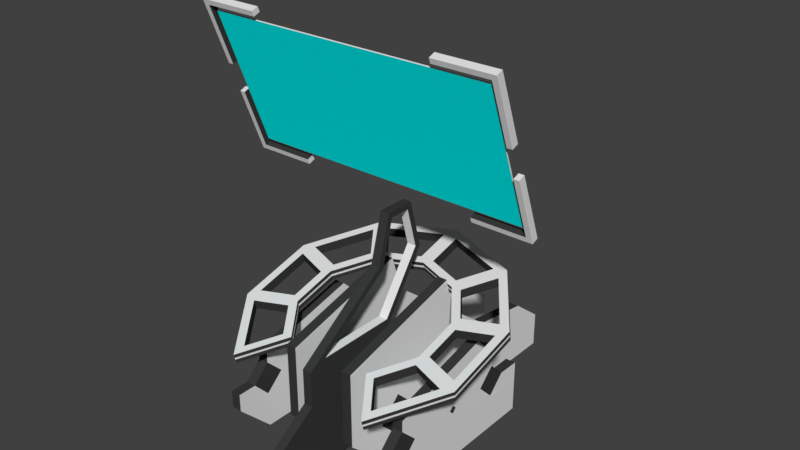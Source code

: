 # Source: Terminal.blend  (saved by Blender 2.79.0; exported with 4.5.12 LTS)
import bpy
from mathutils import Matrix  # noqa: F401  (used for matrix-valued properties, if any)

bpy.ops.wm.read_factory_settings(use_empty=True)
scene = bpy.context.scene
scene.name = 'Scene'

# ---- collections
col_collection_1 = bpy.data.collections.new('Collection 1'); scene.collection.children.link(col_collection_1)

# ---- materials (node trees are filled in below, after node groups)
mat_white = bpy.data.materials.new('White')
mat_white.alpha_threshold = 0.0
mat_white.use_transparent_shadow = False
mat_white.roughness = 0.5
mat_white.line_color = (0.0, 0.0, 0.0, 1.0)
mat_dark = bpy.data.materials.new('Dark')
mat_dark.alpha_threshold = 0.0
mat_dark.use_transparent_shadow = False
mat_dark.diffuse_color = (0.04231, 0.04231, 0.04231, 1.0)
mat_dark.roughness = 0.5
mat_screen = bpy.data.materials.new('Screen')
mat_screen.alpha_threshold = 0.0
mat_screen.use_transparent_shadow = False
mat_screen.diffuse_color = (0.0, 1.0, 1.0, 1.0)
mat_screen.roughness = 0.5

# ---- material node trees

# ---- world
world_world = bpy.data.worlds.new('World'); scene.world = world_world
world_world.color = (0.05088, 0.05088, 0.05088)
world_world.use_sun_shadow = False
world_world.sun_shadow_jitter_overblur = 0.0
world_world.cycles.sampling_method = 'MANUAL'

# ---- meshes
me_plane_005 = bpy.data.meshes.new('Plane.005')
me_plane_005.from_pydata([(-2.129, -0.3678, 1.111), (-2.129, -0.4619, 1.075), (-2.129, -0.03014, 0.2211), (-2.129, -0.1242, 0.1854), (-1.288, -0.3678, 1.111), (-1.288, -0.4619, 1.075), (-2.054, -0.3412, 1.041), (-2.054, -0.4352, 1.005), (-2.054, -0.03014, 0.2211), (-2.054, -0.1242, 0.1854), (-1.288, -0.3412, 1.041), (-1.288, -0.4352, 1.005)], [], [(4, 0, 1, 5), (0, 2, 3, 1), (10, 11, 7, 6), (6, 7, 9, 8), (0, 4, 10, 6), (5, 1, 7, 11), (2, 0, 6, 8), (1, 3, 9, 7), (4, 5, 11, 10), (3, 2, 8, 9)])
me_plane_005.polygons.foreach_set('material_index', [0, 0, 1, 1, 0, 0, 0, 0, 0, 0])
me_plane_005.materials.append(mat_white)
me_plane_005.materials.append(mat_dark)
me_plane_005.use_remesh_preserve_volume = False
me_plane_005.use_remesh_preserve_attributes = False
me_plane_005.use_mirror_vertex_groups = False
me_plane_005.update()
me_plane_004 = bpy.data.meshes.new('Plane.004')
me_plane_004.from_pydata([(-2.0, 0.3632, -0.9317), (2.0, 0.3632, -0.9317), (-2.0, -0.3465, 0.9381), (2.0, -0.3465, 0.9381), (-2.0, -0.3632, 0.9317), (-2.0, 0.3465, -0.9381), (2.0, 0.3465, -0.9381), (2.0, -0.3632, 0.9317), (0.0, 0.3632, -0.9317), (0.0, -0.3465, 0.9381), (0.0, 0.3465, -0.9381), (0.0, -0.3632, 0.9317), (-2.0, 0.008356, 0.00317), (2.0, 0.008356, 0.00317), (-2.0, -0.008357, -0.003173), (2.0, -0.008357, -0.003173), (0.0, -0.008357, -0.003173), (0.0, 0.008356, 0.00317), (1.0, 0.3632, -0.9317), (1.0, 0.3465, -0.9381), (1.0, -0.3465, 0.9381), (1.0, -0.3632, 0.9317), (1.0, -0.008357, -0.003173), (1.0, 0.008356, 0.00317), (-1.0, -0.3465, 0.9381), (-1.0, -0.3632, 0.9317), (-1.0, 0.3632, -0.9317), (-1.0, 0.3465, -0.9381), (-1.0, 0.008356, 0.00317), (-1.0, -0.008357, -0.003173)], [], [(23, 20, 3, 13), (22, 15, 7, 21), (13, 3, 7, 15), (12, 0, 5, 14), (24, 2, 4, 25), (18, 1, 6, 19), (26, 8, 10, 27), (20, 9, 11, 21), (29, 16, 11, 25), (28, 24, 9, 17), (26, 28, 17, 8), (27, 10, 16, 29), (2, 12, 14, 4), (1, 13, 15, 6), (19, 6, 15, 22), (18, 23, 13, 1), (8, 17, 23, 18), (10, 19, 22, 16), (3, 20, 21, 7), (8, 18, 19, 10), (16, 22, 21, 11), (17, 9, 20, 23), (5, 27, 29, 14), (0, 12, 28, 26), (12, 2, 24, 28), (14, 29, 25, 4), (0, 26, 27, 5), (9, 24, 25, 11)])
me_plane_004.polygons.foreach_set('material_index', [2, 2, 0, 0, 0, 0, 0, 0, 2, 2, 2, 2, 0, 0, 2, 2, 2, 2, 0, 0, 2, 2, 2, 2, 2, 2, 0, 0])
me_plane_004.materials.append(mat_white)
me_plane_004.materials.append(mat_dark)
me_plane_004.materials.append(mat_screen)
me_plane_004.use_remesh_preserve_volume = False
me_plane_004.use_remesh_preserve_attributes = False
me_plane_004.use_mirror_vertex_groups = False
me_plane_004.update()
me_plane_003 = bpy.data.meshes.new('Plane.003')
me_plane_003.from_pydata([(2.129, 0.4619, -1.075), (2.129, 0.3678, -1.111), (2.129, 0.1242, -0.1855), (2.129, 0.03014, -0.2212), (1.288, 0.4619, -1.075), (1.288, 0.3678, -1.111), (2.054, 0.4352, -1.005), (2.054, 0.3412, -1.041), (2.054, 0.1242, -0.1855), (2.054, 0.03014, -0.2212), (1.288, 0.4352, -1.005), (1.288, 0.3412, -1.041)], [], [(4, 0, 1, 5), (0, 2, 3, 1), (10, 11, 7, 6), (6, 7, 9, 8), (0, 4, 10, 6), (5, 1, 7, 11), (2, 0, 6, 8), (1, 3, 9, 7), (4, 5, 11, 10), (3, 2, 8, 9)])
me_plane_003.polygons.foreach_set('material_index', [0, 0, 1, 1, 0, 0, 0, 0, 0, 0])
me_plane_003.materials.append(mat_white)
me_plane_003.materials.append(mat_dark)
me_plane_003.use_remesh_preserve_volume = False
me_plane_003.use_remesh_preserve_attributes = False
me_plane_003.use_mirror_vertex_groups = False
me_plane_003.update()
me_plane_002 = bpy.data.meshes.new('Plane.002')
me_plane_002.from_pydata([(2.129, -0.3678, 1.111), (2.129, -0.4619, 1.075), (1.288, -0.3678, 1.111), (1.288, -0.4619, 1.075), (2.129, -0.03014, 0.2211), (2.129, -0.1242, 0.1854), (2.054, -0.3412, 1.041), (2.054, -0.4352, 1.005), (1.288, -0.3412, 1.041), (1.288, -0.4352, 1.005), (2.054, -0.03014, 0.2211), (2.054, -0.1242, 0.1854)], [], [(4, 0, 1, 5), (0, 2, 3, 1), (10, 11, 7, 6), (6, 7, 9, 8), (0, 4, 10, 6), (5, 1, 7, 11), (4, 5, 11, 10), (2, 0, 6, 8), (1, 3, 9, 7), (3, 2, 8, 9)])
me_plane_002.polygons.foreach_set('material_index', [0, 0, 1, 1, 0, 0, 0, 0, 0, 0])
me_plane_002.materials.append(mat_white)
me_plane_002.materials.append(mat_dark)
me_plane_002.use_remesh_preserve_volume = False
me_plane_002.use_remesh_preserve_attributes = False
me_plane_002.use_mirror_vertex_groups = False
me_plane_002.update()
me_cube_002 = bpy.data.meshes.new('Cube.002')
me_cube_002.from_pydata([(-0.5274, -0.7287, 0.0), (-0.5274, -1.262, 1.566), (-0.5274, 1.423, 0.0), (-0.5274, 0.5908, 2.051), (-0.5274, -1.26, 0.9989), (-0.5274, -0.3766, 1.798), (-0.5274, 1.423, 1.0), (-0.3829, 1.423, 0.0), (-0.3829, 0.5908, 2.051), (-0.3829, -0.7287, 0.0), (-0.3829, -1.262, 1.566), (-0.3829, -0.3766, 1.798), (-0.3829, -1.26, 0.9989), (-0.3829, 0.177, 1.0), (-0.3829, 1.423, 1.0), (-0.5274, 0.177, 1.0), (-0.5274, -0.3844, 0.0), (-0.5274, -0.8604, 1.671), (-0.3829, -0.8604, 1.671), (-0.3829, -0.3844, 0.0), (-0.3829, -0.3844, 1.0), (-0.5274, -0.3844, 1.0), (-0.5274, 0.1071, 1.924), (-0.3829, 0.1071, 1.924), (-0.3829, 0.7695, 1.0), (-0.5274, 0.7695, 1.0), (-0.5274, -1.26, 1.496), (-0.5274, 0.7691, 1.5), (-0.3829, -1.26, 1.496), (-0.3829, -0.2309, 1.5), (-0.3829, 0.7691, 1.5), (-0.5274, -0.2309, 1.5), (-0.5274, -0.7309, 1.5), (-0.3829, -0.7309, 1.5), (-0.3829, 0.2691, 1.5), (-0.5274, 0.2691, 1.5), (-0.5274, -1.26, 0.5014), (-0.3829, -1.26, 0.5014), (-0.3829, 0.177, 0.5), (-0.5274, 0.177, 0.5), (-0.5274, 0.7695, 0.5), (-0.3829, 0.7695, 0.5), (-0.5274, 2.766, 0.5), (-0.5274, 2.766, 0.0), (-0.3829, 2.766, 0.0), (-0.5274, 2.286, 0.8736), (-0.3829, 2.286, 0.8736), (-0.3829, 2.766, 0.5), (-0.5274, 1.423, 0.184), (-0.5274, 1.107, 0.5), (-0.5274, 1.423, 0.816), (-0.5274, 1.739, 0.5), (-0.3829, 1.107, 0.5), (-0.3829, 1.423, 0.184), (-0.3829, 1.739, 0.5), (-0.3829, 1.423, 0.816), (-0.5274, -0.06838, 0.5), (-0.5274, -0.3844, 0.184), (-0.5274, -0.7004, 0.5005), (-0.5274, -0.3844, 0.816), (-0.3829, -0.3844, 0.184), (-0.3829, -0.06838, 0.5), (-0.3829, -0.3844, 0.816), (-0.3829, -0.7004, 0.5005)], [], [(35, 22, 3, 27), (28, 10, 1, 26), (18, 17, 1, 10), (23, 22, 5, 11), (16, 19, 9, 0), (37, 12, 4, 36), (34, 24, 14, 30), (33, 20, 13, 29), (24, 41, 52, 55, 14), (27, 3, 8, 30), (2, 48, 51, 42, 43), (36, 4, 21, 59, 58), (32, 17, 5, 31), (26, 1, 17, 32), (61, 56, 39, 38), (28, 12, 20, 33), (11, 5, 17, 18), (39, 15, 25, 40), (29, 13, 24, 34), (8, 3, 22, 23), (31, 5, 22, 35), (15, 31, 35, 25), (11, 29, 34, 23), (10, 28, 33, 18), (4, 26, 32, 21), (21, 32, 31, 15), (6, 27, 30, 14), (18, 33, 29, 11), (23, 34, 30, 8), (12, 28, 26, 4), (25, 35, 27, 6), (13, 38, 41, 24), (37, 9, 19, 60, 63), (56, 59, 21, 15, 39), (7, 2, 43, 44), (12, 37, 63, 62, 20), (14, 55, 54, 47, 46), (9, 37, 36, 0), (42, 45, 46, 47), (43, 42, 47, 44), (57, 60, 19, 16), (41, 40, 49, 52), (6, 14, 46, 45), (40, 25, 6, 50, 49), (0, 36, 58, 57, 16), (51, 50, 6, 45, 42), (54, 53, 7, 44, 47), (38, 39, 40, 41), (20, 62, 61, 38, 13), (48, 49, 50, 51), (52, 53, 54, 55), (56, 57, 58, 59), (60, 61, 62, 63), (56, 61, 60, 57), (48, 53, 52, 49), (2, 7, 53, 48)])
me_cube_002.polygons.foreach_set('material_index', [1, 0, 0, 0, 0, 0, 1, 1, 1, 0, 1, 1, 1, 1, 0, 1, 0, 1, 1, 0, 1, 1, 1, 1, 1, 1, 0, 1, 1, 0, 1, 1, 1, 1, 0, 1, 1, 0, 0, 0, 1, 0, 0, 1, 1, 1, 1, 0, 1, 0, 0, 0, 0, 0, 0, 0])
me_cube_002.materials.append(mat_dark)
me_cube_002.materials.append(mat_white)
me_cube_002.use_remesh_preserve_volume = False
me_cube_002.use_remesh_preserve_attributes = False
me_cube_002.use_mirror_vertex_groups = False
me_cube_002.update()
me_cube_001 = bpy.data.meshes.new('Cube.001')
me_cube_001.from_pydata([(0.06485, -1.781, 0.0), (0.06485, 0.2909, 2.348), (0.06485, 0.4006, 0.0), (0.06485, 1.019, 2.399), (-0.06485, -1.781, 0.0), (-0.06485, 0.2181, 2.399), (-0.06485, 0.4006, 0.0), (-0.06485, 0.9282, 2.414), (0.06485, -1.781, 0.5), (0.06485, -1.05, 1.0), (0.06485, -0.7874, 1.584), (0.06485, 0.3565, 1.584), (0.06485, 0.4006, 1.0), (0.06485, 0.4006, 0.5), (-0.06485, 0.3565, 1.584), (-0.06485, 0.4006, 1.0), (-0.06485, 0.4006, 0.5), (-0.06485, -0.7874, 1.584), (-0.06485, -1.05, 1.0), (-0.06485, -1.781, 0.5), (0.07176, 1.919, 0.5), (0.07176, 1.919, 0.0), (-0.07176, 1.919, 0.0), (-0.07176, 1.919, 0.5), (0.07176, 1.919, 0.6894), (-0.07176, 1.919, 0.6894), (-0.07176, 1.668, 0.5), (-0.07176, 1.668, 0.0), (0.07176, 1.668, 0.5), (0.07176, 1.668, 0.6894), (0.07176, 1.668, 0.0), (-0.07176, 1.668, 0.6894), (0.06485, 0.4688, 2.995), (0.06485, 0.7684, 2.995), (-0.06485, 0.7684, 2.995), (-0.06485, 0.4688, 2.995), (0.06485, -1.05, 1.5), (0.06485, 0.2181, 2.399), (0.06485, 0.9282, 2.414), (0.06485, 0.4005, 1.5), (-0.06485, 1.019, 2.399), (-0.06485, 0.4005, 1.5), (-0.06485, 0.2909, 2.348), (-0.06485, -1.05, 1.5), (0.06485, 0.4049, 3.078), (0.06485, 0.8322, 3.078), (-0.06485, 0.8322, 3.078), (-0.06485, 0.4049, 3.078)], [], [(1, 42, 35, 32), (39, 41, 40, 3), (10, 17, 42, 1), (43, 36, 37, 5), (2, 0, 4, 6), (11, 14, 17, 10), (4, 0, 8, 19), (19, 8, 9, 18), (18, 9, 36, 43), (6, 4, 19, 16), (16, 19, 18, 15), (15, 18, 43, 41), (29, 28, 20, 24), (27, 26, 23, 22), (12, 15, 41, 39), (0, 2, 13, 8), (8, 13, 12, 9), (9, 12, 39, 36), (21, 22, 23, 20), (20, 23, 25, 24), (30, 27, 22, 21), (31, 29, 24, 25), (26, 31, 25, 23), (28, 30, 21, 20), (13, 2, 30, 28), (16, 15, 31, 26), (15, 12, 29, 31), (2, 6, 27, 30), (6, 16, 26, 27), (12, 13, 28, 29), (46, 47, 44, 45), (38, 7, 14, 11), (5, 37, 44, 47), (3, 40, 46, 45), (10, 1, 37, 36), (38, 11, 39, 3), (14, 7, 40, 41), (42, 17, 43, 5), (17, 14, 41, 43), (11, 10, 36, 39), (32, 33, 45, 44), (34, 35, 47, 46), (35, 42, 5, 47), (7, 34, 46, 40), (33, 38, 3, 45), (1, 32, 44, 37), (32, 35, 34, 33), (33, 34, 7, 38)])
me_cube_001.polygons.foreach_set('material_index', [1, 0, 1, 0, 0, 1, 0, 0, 0, 0, 0, 0, 0, 0, 0, 0, 0, 0, 0, 0, 0, 0, 0, 0, 0, 0, 0, 0, 0, 0, 0, 1, 0, 0, 0, 0, 0, 0, 0, 0, 0, 0, 0, 0, 0, 0, 1, 1])
me_cube_001.materials.append(mat_dark)
me_cube_001.materials.append(mat_white)
me_cube_001.use_remesh_preserve_volume = False
me_cube_001.use_remesh_preserve_attributes = False
me_cube_001.use_mirror_vertex_groups = False
me_cube_001.update()
me_plane_001 = bpy.data.meshes.new('Plane.001')
me_plane_001.from_pydata([(-2.129, 0.4619, -1.075), (-2.129, 0.3678, -1.111), (-1.288, 0.4619, -1.075), (-1.288, 0.3678, -1.111), (-2.129, 0.1242, -0.1855), (-2.129, 0.03014, -0.2212), (-2.054, 0.4352, -1.005), (-2.054, 0.3412, -1.041), (-1.288, 0.4352, -1.005), (-1.288, 0.3412, -1.041), (-2.054, 0.1242, -0.1855), (-2.054, 0.03014, -0.2212)], [], [(4, 0, 1, 5), (0, 2, 3, 1), (10, 11, 7, 6), (6, 7, 9, 8), (0, 4, 10, 6), (5, 1, 7, 11), (4, 5, 11, 10), (2, 0, 6, 8), (1, 3, 9, 7), (3, 2, 8, 9)])
me_plane_001.polygons.foreach_set('material_index', [0, 0, 1, 1, 0, 0, 0, 0, 0, 0])
me_plane_001.materials.append(mat_white)
me_plane_001.materials.append(mat_dark)
me_plane_001.use_remesh_preserve_volume = False
me_plane_001.use_remesh_preserve_attributes = False
me_plane_001.use_mirror_vertex_groups = False
me_plane_001.update()
me_circle_001 = bpy.data.meshes.new('Circle.001')
me_circle_001.from_pydata([(7.227e-08, 1.51, 0.329), (-1.063, 1.176, 0.24), (-1.72, 0.3022, 0.007081), (-1.72, -0.7779, -0.2808), (-1.063, -1.652, -0.5138), (1.063, -1.652, -0.5138), (1.72, -0.7779, -0.2808), (1.72, 0.3022, 0.007081), (1.063, 1.176, 0.24), (4.999e-08, 0.7874, 0.1364), (-0.6237, 0.5916, 0.08423), (-1.009, 0.079, -0.05243), (-1.009, -0.5546, -0.2213), (-0.6237, -1.067, -0.358), (0.6237, -1.067, -0.358), (1.009, -0.5546, -0.2213), (1.009, 0.079, -0.05243), (0.6237, 0.5916, 0.08423), (-1.063, 1.139, 0.3772), (7.227e-08, 1.473, 0.4662), (-1.72, 0.2657, 0.1443), (-1.72, -0.8144, -0.1436), (-1.063, -1.688, -0.3766), (1.063, -1.688, -0.3766), (1.72, -0.8144, -0.1436), (1.72, 0.2657, 0.1443), (1.063, 1.139, 0.3772), (-0.6237, 0.555, 0.2215), (4.999e-08, 0.7508, 0.2736), (-1.009, 0.04242, 0.0848), (-1.009, -0.5912, -0.08412), (-0.6237, -1.104, -0.2208), (0.6237, -1.104, -0.2208), (1.009, -0.5912, -0.08412), (1.009, 0.04242, 0.0848), (0.6237, 0.555, 0.2215), (1.054, -1.478, -0.4674), (0.7546, -1.08, -0.3614), (1.062, -0.6711, -0.2524), (1.546, -0.823, -0.2929), (-1.546, -0.823, -0.2929), (-1.062, -0.6711, -0.2524), (-0.7546, -1.08, -0.3614), (-1.054, -1.478, -0.4674), (-0.09826, 1.364, 0.29), (-0.09826, 0.872, 0.159), (-0.5956, 0.7159, 0.1173), (-0.8946, 1.114, 0.2233), (1.607, -0.6424, -0.2447), (1.123, -0.4905, -0.2042), (1.123, 0.01484, -0.06953), (1.607, 0.1667, -0.02904), (-1.054, 1.002, 0.1936), (-0.7546, 0.6042, 0.08759), (-1.062, 0.1954, -0.02139), (-1.546, 0.3473, 0.0191), (1.546, 0.3473, 0.0191), (1.062, 0.1954, -0.02139), (0.7546, 0.6042, 0.08759), (1.054, 1.002, 0.1936), (-1.607, 0.1667, -0.02904), (-1.123, 0.01484, -0.06953), (-1.123, -0.4905, -0.2042), (-1.607, -0.6424, -0.2447), (0.8946, 1.114, 0.2233), (0.5956, 0.7159, 0.1173), (0.09826, 0.872, 0.159), (0.09826, 1.364, 0.29), (1.054, -1.514, -0.3301), (1.546, -0.8595, -0.1556), (1.062, -0.7077, -0.1152), (0.7546, -1.116, -0.2241), (-1.546, -0.8595, -0.1556), (-1.054, -1.514, -0.3301), (-0.7546, -1.116, -0.2241), (-1.062, -0.7077, -0.1152), (-0.09826, 1.327, 0.4272), (-0.8946, 1.077, 0.3606), (-0.5956, 0.6793, 0.2546), (-0.09826, 0.8354, 0.2962), (1.607, -0.6789, -0.1075), (1.607, 0.1301, 0.1082), (1.123, -0.02174, 0.06769), (1.123, -0.5271, -0.06701), (-1.054, 0.9653, 0.3308), (-1.546, 0.3107, 0.1563), (-1.062, 0.1589, 0.1158), (-0.7546, 0.5677, 0.2248), (1.546, 0.3107, 0.1563), (1.054, 0.9653, 0.3308), (0.7546, 0.5677, 0.2248), (1.062, 0.1589, 0.1158), (-1.607, 0.1301, 0.1082), (-1.607, -0.6789, -0.1075), (-1.123, -0.5271, -0.06701), (-1.123, -0.02174, 0.06769), (0.8946, 1.077, 0.3606), (0.09826, 1.327, 0.4272), (0.09826, 0.8354, 0.2962), (0.5956, 0.6793, 0.2546), (1.063, -1.666, -0.4604), (1.063, -1.674, -0.4299), (-1.009, -0.5689, -0.168), (-1.009, -0.577, -0.1375), (-0.6237, -1.09, -0.2741), (-0.6237, -1.081, -0.3047), (1.72, -0.7921, -0.2275), (1.72, -0.8002, -0.197), (1.72, 0.288, 0.06042), (1.72, 0.2799, 0.09096), (-1.063, 1.162, 0.2934), (-1.063, 1.154, 0.3239), (7.193e-08, 1.487, 0.4129), (7.293e-08, 1.496, 0.3823), (0.6237, -1.09, -0.2741), (0.6237, -1.081, -0.3047), (1.063, 1.162, 0.2934), (1.063, 1.154, 0.3239), (-1.72, 0.288, 0.06042), (-1.72, 0.2799, 0.09096), (1.009, -0.577, -0.1375), (1.009, -0.5689, -0.168), (-1.72, -0.7921, -0.2275), (-1.72, -0.8002, -0.197), (1.009, 0.05664, 0.03145), (1.009, 0.06478, 0.0009162), (5.015e-08, 0.7732, 0.1898), (4.984e-08, 0.7651, 0.2203), (-0.6237, 0.5693, 0.1681), (-0.6237, 0.5774, 0.1376), (-1.063, -1.666, -0.4604), (-1.063, -1.674, -0.4299), (0.6237, 0.5693, 0.1681), (0.6237, 0.5774, 0.1376), (-1.009, 0.05664, 0.03145), (-1.009, 0.06478, 0.000916), (-0.6237, -1.079, -0.3123), (-1.063, -1.664, -0.468), (-0.6237, -1.092, -0.2665), (-1.063, -1.676, -0.4223), (1.063, -1.664, -0.468), (0.6237, -1.079, -0.3123), (1.063, -1.676, -0.4223), (0.6237, -1.092, -0.2665), (-1.009, 0.06681, -0.006686), (-1.009, -0.5668, -0.1756), (-1.009, 0.05462, 0.03906), (-1.009, -0.579, -0.1299), (0.6237, 0.5794, 0.13), (4.999e-08, 0.7752, 0.1822), (0.6237, 0.5672, 0.1757), (4.999e-08, 0.763, 0.2279), (-0.6237, 0.5794, 0.13), (-0.6237, 0.5672, 0.1757), (1.009, 0.06681, -0.006686), (1.009, 0.05462, 0.03906), (-1.72, -0.7901, -0.2351), (-1.72, -0.8022, -0.1894), (1.009, -0.5668, -0.1756), (1.009, -0.579, -0.1299), (-1.72, 0.29, 0.05282), (-1.72, 0.2778, 0.09856), (7.227e-08, 1.498, 0.3747), (1.063, 1.164, 0.2858), (7.227e-08, 1.485, 0.4205), (1.063, 1.152, 0.3315), (-1.063, 1.164, 0.2858), (-1.063, 1.152, 0.3315), (1.72, 0.29, 0.05282), (1.72, 0.2778, 0.09856), (1.72, -0.7901, -0.2351), (1.72, -0.8022, -0.1894)], [], [(138, 147, 30, 31), (142, 171, 24, 23), (171, 169, 25, 24), (164, 167, 18, 19), (169, 165, 26, 25), (167, 161, 20, 18), (159, 143, 32, 33), (165, 164, 19, 26), (161, 157, 21, 20), (155, 159, 33, 34), (153, 151, 28, 27), (157, 139, 22, 21), (150, 155, 34, 35), (146, 153, 27, 29), (151, 150, 35, 28), (147, 146, 29, 30), (5, 14, 37, 36), (14, 15, 38, 37), (15, 6, 39, 38), (6, 5, 36, 39), (3, 12, 41, 40), (12, 13, 42, 41), (13, 4, 43, 42), (4, 3, 40, 43), (0, 9, 45, 44), (9, 10, 46, 45), (10, 1, 47, 46), (1, 0, 44, 47), (6, 15, 49, 48), (15, 16, 50, 49), (16, 7, 51, 50), (7, 6, 48, 51), (1, 10, 53, 52), (10, 11, 54, 53), (11, 2, 55, 54), (2, 1, 52, 55), (7, 16, 57, 56), (16, 17, 58, 57), (17, 8, 59, 58), (8, 7, 56, 59), (2, 11, 61, 60), (11, 12, 62, 61), (12, 3, 63, 62), (3, 2, 60, 63), (8, 17, 65, 64), (17, 9, 66, 65), (9, 0, 67, 66), (0, 8, 64, 67), (23, 24, 69, 68), (24, 33, 70, 69), (33, 32, 71, 70), (32, 23, 68, 71), (21, 22, 73, 72), (22, 31, 74, 73), (31, 30, 75, 74), (30, 21, 72, 75), (19, 18, 77, 76), (18, 27, 78, 77), (27, 28, 79, 78), (28, 19, 76, 79), (24, 25, 81, 80), (25, 34, 82, 81), (34, 33, 83, 82), (33, 24, 80, 83), (18, 20, 85, 84), (20, 29, 86, 85), (29, 27, 87, 86), (27, 18, 84, 87), (25, 26, 89, 88), (26, 35, 90, 89), (35, 34, 91, 90), (34, 25, 88, 91), (20, 21, 93, 92), (21, 30, 94, 93), (30, 29, 95, 94), (29, 20, 92, 95), (26, 19, 97, 96), (19, 28, 98, 97), (28, 35, 99, 98), (35, 26, 96, 99), (142, 23, 32, 143), (138, 31, 22, 139), (70, 38, 39, 69), (69, 39, 36, 68), (68, 36, 37, 71), (71, 37, 38, 70), (73, 74, 42, 43), (74, 75, 41, 42), (75, 72, 40, 41), (72, 73, 43, 40), (50, 82, 83, 49), (49, 83, 80, 48), (48, 80, 81, 51), (51, 81, 82, 50), (89, 90, 58, 59), (90, 91, 57, 58), (91, 88, 56, 57), (88, 89, 59, 56), (66, 67, 97, 98), (67, 64, 96, 97), (64, 65, 99, 96), (65, 66, 98, 99), (77, 78, 46, 47), (78, 79, 45, 46), (79, 76, 44, 45), (76, 77, 47, 44), (86, 54, 55, 85), (85, 55, 52, 84), (84, 52, 53, 87), (87, 53, 54, 86), (93, 94, 62, 63), (94, 95, 61, 62), (95, 92, 60, 61), (92, 93, 63, 60), (13, 136, 137, 4), (105, 104, 131, 130), (5, 140, 141, 14), (100, 101, 114, 115), (12, 11, 144, 145), (102, 135, 134, 103), (9, 17, 148, 149), (126, 133, 132, 127), (11, 10, 152, 144), (135, 129, 128, 134), (17, 16, 154, 148), (133, 125, 124, 132), (3, 4, 137, 156), (122, 130, 131, 123), (10, 9, 149, 152), (129, 126, 127, 128), (16, 15, 158, 154), (125, 121, 120, 124), (2, 3, 156, 160), (118, 122, 123, 119), (8, 0, 162, 163), (116, 113, 112, 117), (15, 14, 141, 158), (121, 115, 114, 120), (1, 2, 160, 166), (110, 118, 119, 111), (7, 8, 163, 168), (108, 116, 117, 109), (0, 1, 166, 162), (113, 110, 111, 112), (6, 7, 168, 170), (106, 108, 109, 107), (5, 6, 170, 140), (100, 106, 107, 101), (13, 12, 145, 136), (105, 102, 103, 104), (105, 130, 137, 136), (131, 104, 138, 139), (100, 115, 141, 140), (114, 101, 142, 143), (135, 102, 145, 144), (103, 134, 146, 147), (133, 126, 149, 148), (127, 132, 150, 151), (129, 135, 144, 152), (134, 128, 153, 146), (125, 133, 148, 154), (132, 124, 155, 150), (130, 122, 156, 137), (123, 131, 139, 157), (126, 129, 152, 149), (128, 127, 151, 153), (121, 125, 154, 158), (124, 120, 159, 155), (122, 118, 160, 156), (119, 123, 157, 161), (113, 116, 163, 162), (117, 112, 164, 165), (115, 121, 158, 141), (120, 114, 143, 159), (118, 110, 166, 160), (111, 119, 161, 167), (116, 108, 168, 163), (109, 117, 165, 169), (110, 113, 162, 166), (112, 111, 167, 164), (108, 106, 170, 168), (107, 109, 169, 171), (106, 100, 140, 170), (101, 107, 171, 142), (102, 105, 136, 145), (104, 103, 147, 138)])
me_circle_001.polygons.foreach_set('material_index', [1, 1, 1, 1, 1, 1, 1, 1, 1, 1, 1, 1, 1, 1, 1, 1, 0, 0, 0, 0, 0, 0, 0, 0, 0, 0, 0, 0, 0, 0, 0, 0, 0, 0, 0, 0, 0, 0, 0, 0, 0, 0, 0, 0, 0, 0, 0, 0, 0, 0, 0, 0, 0, 0, 0, 0, 0, 0, 0, 0, 0, 0, 0, 0, 0, 0, 0, 0, 0, 0, 0, 0, 0, 0, 0, 0, 0, 0, 0, 0, 1, 1, 1, 1, 1, 1, 1, 1, 1, 1, 1, 1, 1, 1, 1, 1, 1, 1, 1, 1, 1, 1, 1, 1, 1, 1, 1, 1, 1, 1, 1, 1, 1, 1, 1, 0, 1, 0, 1, 0, 1, 0, 1, 0, 1, 0, 1, 0, 1, 0, 1, 0, 1, 0, 1, 0, 1, 0, 1, 0, 1, 0, 1, 0, 1, 0, 1, 0, 1, 0, 1, 1, 1, 1, 1, 1, 1, 1, 1, 1, 1, 1, 1, 1, 1, 1, 1, 1, 1, 1, 1, 1, 1, 1, 1, 1, 1, 1, 1, 1, 1, 1, 1, 1, 1, 1])
me_circle_001.materials.append(mat_white)
me_circle_001.materials.append(mat_dark)
me_circle_001.use_remesh_preserve_volume = False
me_circle_001.use_remesh_preserve_attributes = False
me_circle_001.use_mirror_vertex_groups = False
me_circle_001.update()
me_cube = bpy.data.meshes.new('Cube')
me_cube.from_pydata([(-1.209, -0.7287, 0.0), (-1.209, 1.095, 0.0), (-1.209, 0.7723, 1.516), (-1.209, 0.2713, 0.0), (-1.209, -1.219, 0.7518), (-1.209, -0.2142, 1.272), (-1.064, 1.095, 0.0), (-1.064, 0.7731, 1.513), (-1.064, -0.7287, 0.0), (-1.064, -0.1974, 1.272), (-1.064, 0.2713, 0.0), (-1.064, -1.219, 0.7513), (-1.064, -0.2309, 0.7442), (-1.209, -0.214, 0.7518), (-1.209, -0.2287, 0.0), (-1.209, -0.7107, 1.145), (-1.064, -0.7107, 1.145), (-1.064, -0.2287, 0.0), (-1.209, 0.2783, 1.393), (-1.209, 0.7713, 0.0), (-1.064, 0.2878, 1.393), (-1.064, 0.7713, 0.0), (-1.064, 0.2691, 0.7442), (-1.209, 1.095, 1.206), (-1.064, -0.1182, 1.091), (-1.064, 1.095, 1.206), (-1.209, -0.214, 1.108), (-1.209, -0.7107, 1.104), (-1.064, -0.7107, 1.105), (-1.064, 0.3665, 1.083), (-1.209, 0.2784, 1.096), (-1.209, 1.095, 0.5002), (-1.209, -1.219, 0.5002), (-1.064, -1.219, 0.5002), (-1.064, -0.2309, 0.5002), (-1.064, 1.095, 0.5002), (-1.209, -0.214, 0.5002), (-1.209, -0.7063, 0.5002), (-1.064, -0.7309, 0.5002), (-1.209, 0.2784, 0.5002), (-1.064, 0.2691, 0.5002), (-1.209, 1.644, 0.5002), (-1.209, 1.644, 0.0), (-1.064, 1.644, 0.0), (-1.209, 1.644, 0.7462), (-1.064, 1.644, 0.7462), (-1.064, 1.644, 0.5002), (-1.209, 0.2784, 0.6916), (-1.209, 0.2182, 0.7518), (-1.209, 0.2784, 0.812), (-1.209, 0.3386, 0.7518), (-1.207, 1.095, 0.9813), (-1.207, 1.331, 0.7462), (-1.207, 1.095, 0.511), (-1.207, 0.8602, 0.7482), (-1.066, 1.331, 0.7462), (-1.066, 1.095, 0.9813), (-1.066, 0.8602, 0.7456), (-1.066, 1.095, 0.511), (-1.064, -0.7107, 0.9885), (-1.064, -0.9503, 0.75), (-1.064, -0.7301, 0.5101), (-1.064, -0.4711, 0.7465), (-1.209, -0.9503, 0.7501), (-1.209, -0.7107, 0.9882), (-1.209, -0.4711, 0.7501), (-1.209, -0.7064, 0.509)], [], [(30, 18, 2, 23), (20, 18, 5, 9), (14, 17, 8, 0), (19, 21, 10, 3), (33, 11, 4, 32), (40, 21, 6, 35), (55, 58, 35, 46, 45), (38, 17, 10, 34), (11, 33, 38, 61, 60), (35, 6, 43, 46), (23, 2, 7, 25), (13, 26, 30, 49, 48), (27, 15, 5, 26), (65, 64, 27, 26, 13), (33, 8, 17, 38), (3, 10, 17, 14), (9, 5, 15, 16), (31, 53, 52, 44, 41), (24, 12, 22, 29), (34, 10, 21, 40), (1, 6, 21, 19), (7, 2, 18, 20), (26, 5, 18, 30), (9, 24, 29, 20), (22, 40, 35, 58, 57), (37, 66, 65, 13, 36), (52, 55, 45, 44), (16, 28, 24, 9), (20, 29, 25, 7), (36, 13, 48, 47, 39), (12, 34, 40, 22), (3, 36, 39, 19), (32, 4, 63, 66, 37), (0, 32, 37, 14), (14, 37, 36, 3), (19, 39, 31, 1), (6, 1, 42, 43), (59, 28, 27, 64), (29, 22, 57, 56, 25), (8, 33, 32, 0), (41, 44, 45, 46), (42, 41, 46, 43), (1, 31, 41, 42), (39, 47, 50, 54, 53, 31), (50, 49, 30, 23, 51, 54), (47, 48, 49, 50), (51, 52, 53, 54), (55, 56, 57, 58), (51, 56, 55, 52), (51, 23, 25, 56), (28, 59, 62, 12, 24), (4, 11, 60, 63), (28, 16, 15, 27), (59, 60, 61, 62), (63, 64, 65, 66), (59, 64, 63, 60), (62, 61, 38, 34, 12)])
me_cube.polygons.foreach_set('material_index', [1, 0, 0, 0, 0, 1, 1, 1, 1, 1, 0, 1, 1, 1, 1, 0, 0, 1, 1, 1, 0, 0, 1, 1, 1, 1, 0, 1, 1, 1, 1, 1, 1, 1, 1, 1, 0, 0, 1, 0, 0, 0, 1, 1, 1, 0, 0, 0, 0, 0, 1, 0, 0, 0, 0, 0, 1])
me_cube.materials.append(mat_dark)
me_cube.materials.append(mat_white)
me_cube.use_remesh_preserve_volume = False
me_cube.use_remesh_preserve_attributes = False
me_cube.use_mirror_vertex_groups = False
me_cube.update()

# ---- objects
ob_frame_h_l = bpy.data.objects.new('Frame_H.L', me_plane_005)
ob_screen = bpy.data.objects.new('Screen', me_plane_004)
ob_frame_l_r = bpy.data.objects.new('Frame_L.r', me_plane_003)
ob_frame_h_r = bpy.data.objects.new('Frame_H.R', me_plane_002)
ob_cube_002 = bpy.data.objects.new('Cube.002', me_cube_002)
ob_cube_001 = bpy.data.objects.new('Cube.001', me_cube_001)
ob_frame_l_l = bpy.data.objects.new('Frame_L.l', me_plane_001)
ob_circle = bpy.data.objects.new('Circle', me_circle_001)
ob_cube = bpy.data.objects.new('Cube', me_cube)

# ---- transforms, parenting, visibility, modifiers, constraints
ob_frame_h_l.location = (0.0, 0.06529, 4.456)
ob_frame_h_l.lineart.crease_threshold = 0.0
ob_screen.location = (0.0, 0.06529, 4.456)
ob_screen.lineart.crease_threshold = 0.0
ob_frame_l_r.location = (0.0, 0.06529, 4.456)
ob_frame_l_r.lineart.crease_threshold = 0.0
ob_frame_h_r.location = (0.0, 0.06529, 4.456)
ob_frame_h_r.lineart.crease_threshold = 0.0
ob_cube_002.location = (0.0, 0.4095, 0.0)
ob_cube_002.lineart.crease_threshold = 0.0
_m = ob_cube_002.modifiers.new('Mirror', 'MIRROR')
ob_cube_001.location = (0.0, 0.0, 0.0)
ob_cube_001.lineart.crease_threshold = 0.0
ob_frame_l_l.location = (0.0, 0.06529, 4.456)
ob_frame_l_l.lineart.crease_threshold = 0.0
ob_circle.location = (-1.955e-07, 0.4227, 1.767)
ob_circle.lineart.crease_threshold = 0.0
ob_cube.location = (0.0, 0.0, 0.0)
ob_cube.lineart.crease_threshold = 0.0
_m = ob_cube.modifiers.new('Mirror', 'MIRROR')

# ---- collection membership
col_collection_1.objects.link(ob_frame_h_l)
col_collection_1.objects.link(ob_screen)
col_collection_1.objects.link(ob_frame_l_r)
col_collection_1.objects.link(ob_frame_h_r)
col_collection_1.objects.link(ob_cube_002)
col_collection_1.objects.link(ob_cube_001)
col_collection_1.objects.link(ob_frame_l_l)
col_collection_1.objects.link(ob_circle)
col_collection_1.objects.link(ob_cube)

# ---- scene / render settings (as saved in the file)
scene.frame_start = 1; scene.frame_end = 250; scene.frame_set(2)
scene.render.engine = 'BLENDER_EEVEE_NEXT'
scene.render.resolution_percentage = 50
scene.render.dither_intensity = 0.0
scene.cycles.use_denoising = False
scene.cycles.samples = 128
scene.cycles.sampling_pattern = 'TABULATED_SOBOL'
scene.cycles.use_adaptive_sampling = False
scene.cycles.use_light_tree = False
scene.cycles.blur_glossy = 0.0
scene.cycles.sample_clamp_indirect = 0.0
scene.view_settings.view_transform = 'Standard'
bpy.context.view_layer.update()

# ---- added for rendering (the .blend has no active camera and no usable light): camera, sun
cam_auto = bpy.data.cameras.new('AutoCamera')
cam_auto.lens = 50.0
cam_auto.sensor_width = 36.0
cam_auto.clip_end = 1000.0
ob_auto_camera = bpy.data.objects.new('AutoCamera', cam_auto)
scene.collection.objects.link(ob_auto_camera)
ob_auto_camera.location = (7.94156, -8.83257, 9.13651)
ob_auto_camera.rotation_euler = (1.09748, -7.21219e-08, 0.694738)
scene.camera = ob_auto_camera
light_auto_sun = bpy.data.lights.new('AutoSun', 'SUN')
light_auto_sun.energy = 3.0
light_auto_sun.angle = 0.0523599
ob_auto_sun = bpy.data.objects.new('AutoSun', light_auto_sun)
scene.collection.objects.link(ob_auto_sun)
ob_auto_sun.rotation_euler = (0.872665, 0.174533, 0.523599)
bpy.context.view_layer.update()

